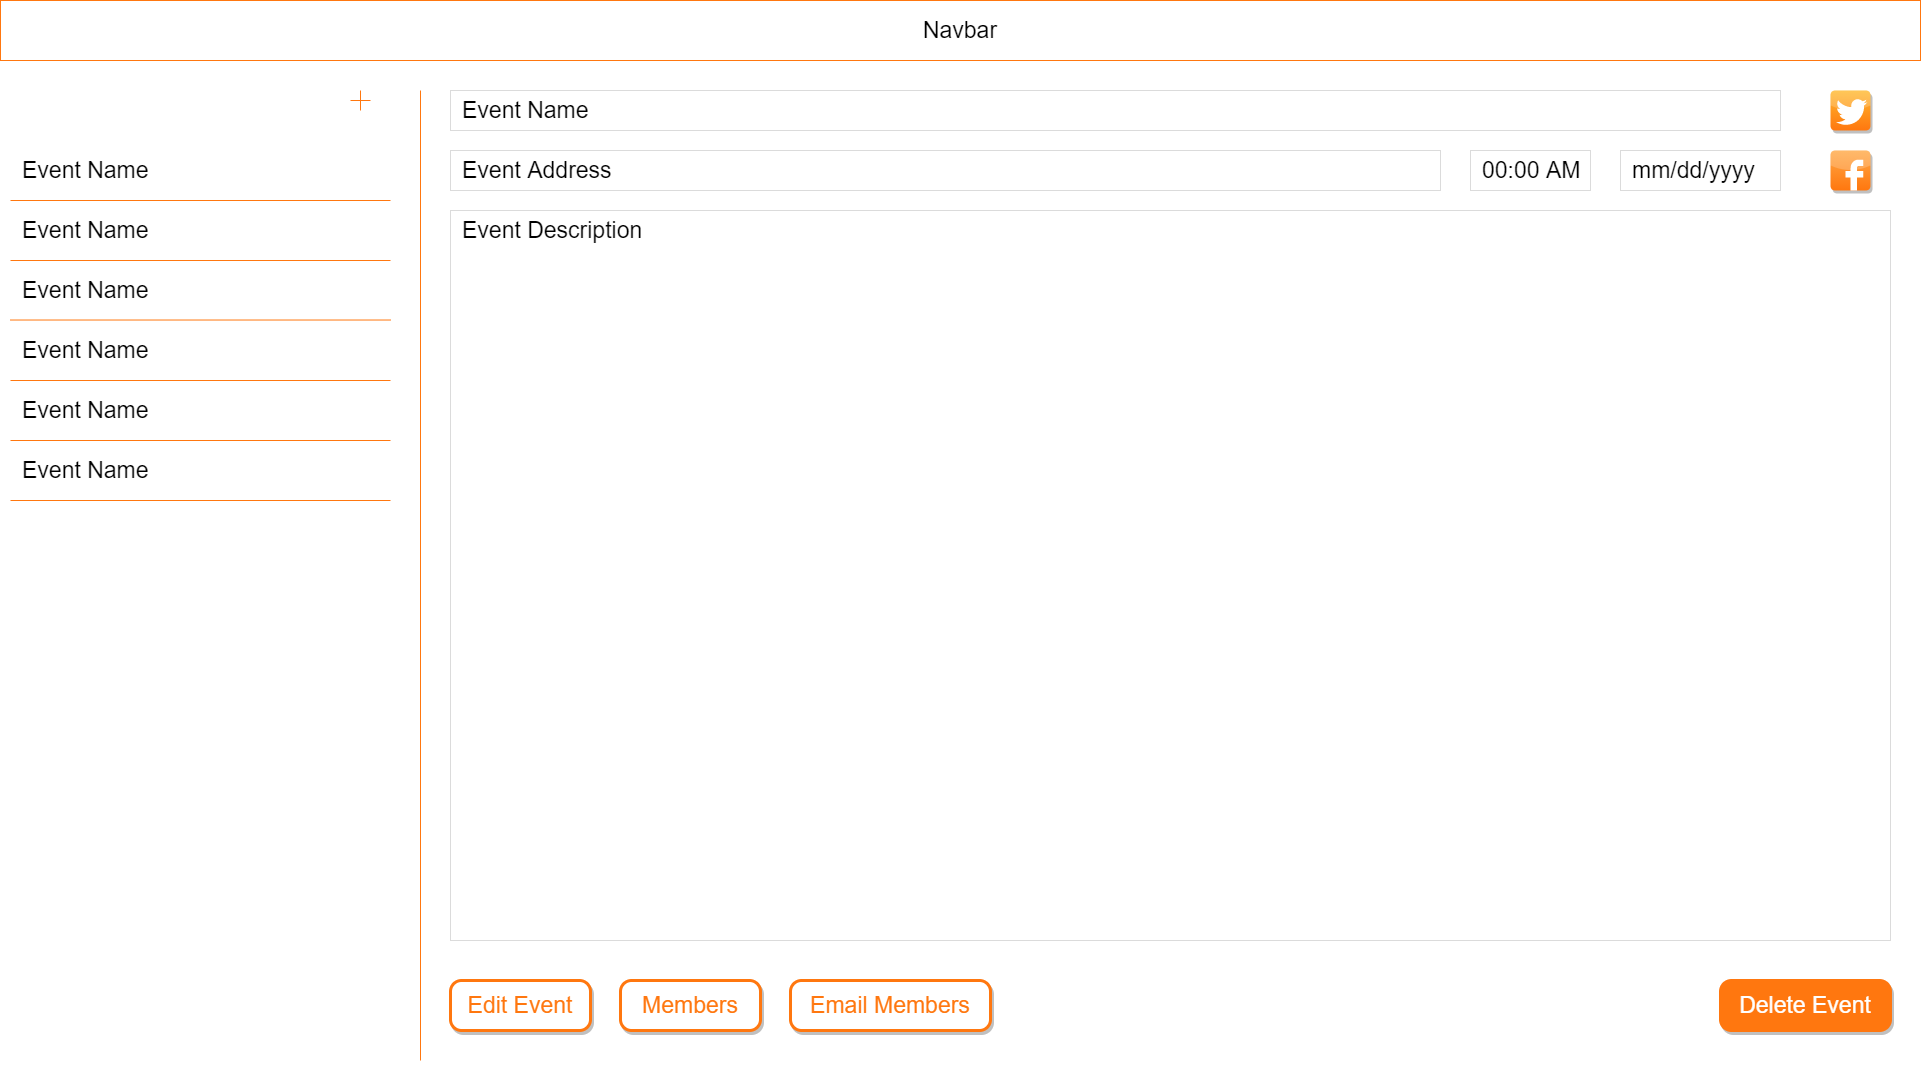

The diagram above was exported from draw.io. Its source (the exported page's mxGraphModel, read from the mxfile embedded in the PNG):
<mxGraphModel dx="2031" dy="1189" grid="1" gridSize="10" guides="1" tooltips="1" connect="1" arrows="1" fold="1" page="1" pageScale="1" pageWidth="1700" pageHeight="1100" math="0" shadow="0">
  <root>
    <mxCell id="0" />
    <mxCell id="1" style="locked=1;" parent="0" />
    <mxCell id="1tZOtWS8Zyv9I0hBtTAP-1" value="" style="rounded=0;whiteSpace=wrap;html=1;strokeColor=none;" parent="1" vertex="1">
      <mxGeometry x="40" y="40" width="1920" height="1080" as="geometry" />
    </mxCell>
    <mxCell id="1tZOtWS8Zyv9I0hBtTAP-2" value="Foreground" style="" parent="0" />
    <mxCell id="1tZOtWS8Zyv9I0hBtTAP-3" value="Navbar" style="rounded=0;whiteSpace=wrap;html=1;fontSize=23;strokeColor=#FF770F;" parent="1tZOtWS8Zyv9I0hBtTAP-2" vertex="1">
      <mxGeometry x="40" y="40" width="1920" height="60" as="geometry" />
    </mxCell>
    <mxCell id="1tZOtWS8Zyv9I0hBtTAP-4" value="" style="rounded=0;whiteSpace=wrap;html=1;fontSize=23;strokeColor=none;" parent="1tZOtWS8Zyv9I0hBtTAP-2" vertex="1">
      <mxGeometry x="40" y="110" width="390" height="1010" as="geometry" />
    </mxCell>
    <mxCell id="1tZOtWS8Zyv9I0hBtTAP-5" value="Event Name" style="rounded=0;whiteSpace=wrap;html=1;fontSize=23;align=left;spacingLeft=20;strokeColor=none;" parent="1tZOtWS8Zyv9I0hBtTAP-2" vertex="1">
      <mxGeometry x="40" y="300" width="390" height="60" as="geometry" />
    </mxCell>
    <mxCell id="1tZOtWS8Zyv9I0hBtTAP-6" value="Event Name" style="rounded=0;whiteSpace=wrap;html=1;fontSize=23;align=left;spacingLeft=20;strokeColor=none;" parent="1tZOtWS8Zyv9I0hBtTAP-2" vertex="1">
      <mxGeometry x="40" y="240" width="390" height="60" as="geometry" />
    </mxCell>
    <mxCell id="1tZOtWS8Zyv9I0hBtTAP-7" value="Event Name" style="rounded=0;whiteSpace=wrap;html=1;fontSize=23;align=left;spacingLeft=20;strokeColor=none;" parent="1tZOtWS8Zyv9I0hBtTAP-2" vertex="1">
      <mxGeometry x="40" y="180" width="390" height="60" as="geometry" />
    </mxCell>
    <mxCell id="1tZOtWS8Zyv9I0hBtTAP-8" value="Event Name" style="rounded=0;whiteSpace=wrap;html=1;fontSize=23;align=left;spacingLeft=20;strokeColor=none;" parent="1tZOtWS8Zyv9I0hBtTAP-2" vertex="1">
      <mxGeometry x="40" y="480" width="390" height="60" as="geometry" />
    </mxCell>
    <mxCell id="1tZOtWS8Zyv9I0hBtTAP-9" value="Event Name" style="rounded=0;whiteSpace=wrap;html=1;fontSize=23;align=left;spacingLeft=20;strokeColor=none;" parent="1tZOtWS8Zyv9I0hBtTAP-2" vertex="1">
      <mxGeometry x="40" y="420" width="390" height="60" as="geometry" />
    </mxCell>
    <mxCell id="1tZOtWS8Zyv9I0hBtTAP-10" value="Event Name" style="rounded=0;whiteSpace=wrap;html=1;fontSize=23;align=left;spacingLeft=20;strokeColor=none;" parent="1tZOtWS8Zyv9I0hBtTAP-2" vertex="1">
      <mxGeometry x="40" y="360" width="390" height="60" as="geometry" />
    </mxCell>
    <mxCell id="1tZOtWS8Zyv9I0hBtTAP-14" value="" style="group;" parent="1tZOtWS8Zyv9I0hBtTAP-2" vertex="1" connectable="0">
      <mxGeometry x="380" y="120" width="40" height="40" as="geometry" />
    </mxCell>
    <mxCell id="1tZOtWS8Zyv9I0hBtTAP-13" value="" style="endArrow=none;html=1;fontSize=23;strokeColor=#FF770F;" parent="1tZOtWS8Zyv9I0hBtTAP-14" edge="1">
      <mxGeometry width="50" height="50" relative="1" as="geometry">
        <mxPoint x="30" y="20" as="sourcePoint" />
        <mxPoint x="10" y="20" as="targetPoint" />
      </mxGeometry>
    </mxCell>
    <mxCell id="1tZOtWS8Zyv9I0hBtTAP-12" value="" style="endArrow=none;html=1;fontSize=23;strokeColor=#FF770F;" parent="1tZOtWS8Zyv9I0hBtTAP-14" edge="1">
      <mxGeometry width="50" height="50" relative="1" as="geometry">
        <mxPoint x="20" y="30" as="sourcePoint" />
        <mxPoint x="20" y="10" as="targetPoint" />
      </mxGeometry>
    </mxCell>
    <mxCell id="1tZOtWS8Zyv9I0hBtTAP-16" value="" style="endArrow=none;html=1;fontSize=23;exitX=1;exitY=1;exitDx=0;exitDy=0;strokeColor=#FF770F;" parent="1tZOtWS8Zyv9I0hBtTAP-2" source="1tZOtWS8Zyv9I0hBtTAP-7" edge="1">
      <mxGeometry width="50" height="50" relative="1" as="geometry">
        <mxPoint x="60" y="239.51999999999998" as="sourcePoint" />
        <mxPoint x="50" y="240" as="targetPoint" />
      </mxGeometry>
    </mxCell>
    <mxCell id="1tZOtWS8Zyv9I0hBtTAP-19" value="" style="endArrow=none;html=1;fontSize=23;exitX=1;exitY=1;exitDx=0;exitDy=0;strokeColor=#FF770F;" parent="1tZOtWS8Zyv9I0hBtTAP-2" edge="1">
      <mxGeometry width="50" height="50" relative="1" as="geometry">
        <mxPoint x="429.9999999999998" y="300" as="sourcePoint" />
        <mxPoint x="50" y="300" as="targetPoint" />
      </mxGeometry>
    </mxCell>
    <mxCell id="1tZOtWS8Zyv9I0hBtTAP-20" value="" style="endArrow=none;html=1;fontSize=23;exitX=1;exitY=1;exitDx=0;exitDy=0;strokeColor=#FF770F;" parent="1tZOtWS8Zyv9I0hBtTAP-2" edge="1">
      <mxGeometry width="50" height="50" relative="1" as="geometry">
        <mxPoint x="429.9999999999998" y="359.52" as="sourcePoint" />
        <mxPoint x="50" y="359.52" as="targetPoint" />
      </mxGeometry>
    </mxCell>
    <mxCell id="1tZOtWS8Zyv9I0hBtTAP-21" value="" style="endArrow=none;html=1;fontSize=23;exitX=1;exitY=1;exitDx=0;exitDy=0;strokeColor=#FF770F;" parent="1tZOtWS8Zyv9I0hBtTAP-2" edge="1">
      <mxGeometry width="50" height="50" relative="1" as="geometry">
        <mxPoint x="429.9999999999998" y="420" as="sourcePoint" />
        <mxPoint x="50" y="420" as="targetPoint" />
      </mxGeometry>
    </mxCell>
    <mxCell id="1tZOtWS8Zyv9I0hBtTAP-22" value="" style="endArrow=none;html=1;fontSize=23;exitX=1;exitY=1;exitDx=0;exitDy=0;strokeColor=#FF770F;" parent="1tZOtWS8Zyv9I0hBtTAP-2" edge="1">
      <mxGeometry width="50" height="50" relative="1" as="geometry">
        <mxPoint x="429.9999999999998" y="480" as="sourcePoint" />
        <mxPoint x="50" y="480" as="targetPoint" />
      </mxGeometry>
    </mxCell>
    <mxCell id="1tZOtWS8Zyv9I0hBtTAP-23" value="" style="endArrow=none;html=1;fontSize=23;exitX=1;exitY=1;exitDx=0;exitDy=0;strokeColor=#FF770F;" parent="1tZOtWS8Zyv9I0hBtTAP-2" edge="1">
      <mxGeometry width="50" height="50" relative="1" as="geometry">
        <mxPoint x="429.9999999999998" y="540" as="sourcePoint" />
        <mxPoint x="50" y="540" as="targetPoint" />
      </mxGeometry>
    </mxCell>
    <mxCell id="1tZOtWS8Zyv9I0hBtTAP-33" value="" style="dashed=0;outlineConnect=0;html=1;align=center;labelPosition=center;verticalLabelPosition=bottom;verticalAlign=top;shape=mxgraph.webicons.facebook;rounded=1;shadow=1;labelBackgroundColor=none;strokeWidth=3;fontSize=23;fontColor=#FFFFFF;strokeColor=none;fillColor=#FFA845;gradientColor=#FF770F;" parent="1tZOtWS8Zyv9I0hBtTAP-2" vertex="1">
      <mxGeometry x="1870" y="190" width="40" height="40" as="geometry" />
    </mxCell>
    <mxCell id="1tZOtWS8Zyv9I0hBtTAP-35" value="" style="dashed=0;outlineConnect=0;html=1;align=center;labelPosition=center;verticalLabelPosition=bottom;verticalAlign=top;shape=mxgraph.webicons.twitter;rounded=1;shadow=1;labelBackgroundColor=none;strokeColor=#000000;strokeWidth=3;fontSize=23;fontColor=#FFFFFF;fillColor=#FFB92E;gradientColor=#FF770F;" parent="1tZOtWS8Zyv9I0hBtTAP-2" vertex="1">
      <mxGeometry x="1870" y="130" width="40" height="40" as="geometry" />
    </mxCell>
    <mxCell id="1tZOtWS8Zyv9I0hBtTAP-24" value="Edit Panel" style="" parent="0" />
    <mxCell id="1tZOtWS8Zyv9I0hBtTAP-25" value="" style="endArrow=none;html=1;strokeColor=#FF770F;fontSize=23;" parent="1tZOtWS8Zyv9I0hBtTAP-24" edge="1">
      <mxGeometry width="50" height="50" relative="1" as="geometry">
        <mxPoint x="460" y="1100" as="sourcePoint" />
        <mxPoint x="460" y="130" as="targetPoint" />
      </mxGeometry>
    </mxCell>
    <mxCell id="1tZOtWS8Zyv9I0hBtTAP-26" value="Event Name" style="rounded=0;whiteSpace=wrap;html=1;fontSize=23;align=left;spacingLeft=10;strokeColor=#DBDBDB;" parent="1tZOtWS8Zyv9I0hBtTAP-24" vertex="1">
      <mxGeometry x="490" y="130" width="1330" height="40" as="geometry" />
    </mxCell>
    <mxCell id="1tZOtWS8Zyv9I0hBtTAP-27" value="Event Description" style="rounded=0;whiteSpace=wrap;html=1;fontSize=23;align=left;spacingLeft=10;strokeColor=#DBDBDB;verticalAlign=top;" parent="1tZOtWS8Zyv9I0hBtTAP-24" vertex="1">
      <mxGeometry x="490" y="250" width="1440" height="730" as="geometry" />
    </mxCell>
    <mxCell id="1tZOtWS8Zyv9I0hBtTAP-28" value="Edit Event" style="rounded=1;whiteSpace=wrap;html=1;fontSize=23;align=center;arcSize=22;strokeColor=#FF770F;fillColor=#FFFFFF;strokeWidth=3;fontColor=#FF770F;labelBorderColor=none;labelBackgroundColor=none;shadow=1;" parent="1tZOtWS8Zyv9I0hBtTAP-24" vertex="1">
      <mxGeometry x="490" y="1020" width="140" height="50" as="geometry" />
    </mxCell>
    <mxCell id="1tZOtWS8Zyv9I0hBtTAP-30" value="Members" style="rounded=1;whiteSpace=wrap;html=1;fontSize=23;align=center;arcSize=22;strokeColor=#FF770F;fillColor=#FFFFFF;strokeWidth=3;fontColor=#FF770F;labelBorderColor=none;labelBackgroundColor=none;shadow=1;" parent="1tZOtWS8Zyv9I0hBtTAP-24" vertex="1">
      <mxGeometry x="660" y="1020" width="140" height="50" as="geometry" />
    </mxCell>
    <mxCell id="Dewh3CzWy6auXMnGmGgH-1" value="Email Members" style="rounded=1;whiteSpace=wrap;html=1;fontSize=23;align=center;arcSize=22;strokeColor=#FF770F;fillColor=#FFFFFF;strokeWidth=3;fontColor=#FF770F;labelBorderColor=none;labelBackgroundColor=none;shadow=1;" parent="1tZOtWS8Zyv9I0hBtTAP-24" vertex="1">
      <mxGeometry x="830" y="1020" width="200" height="50" as="geometry" />
    </mxCell>
    <mxCell id="RpC3D2LWtO9_MYvMfXuR-1" value="Delete Event" style="rounded=1;whiteSpace=wrap;html=1;fontSize=23;align=center;arcSize=22;strokeColor=#FF770F;strokeWidth=3;labelBorderColor=none;labelBackgroundColor=none;shadow=1;fillColor=#FF770F;fontColor=#FFFFFF;" parent="1tZOtWS8Zyv9I0hBtTAP-24" vertex="1">
      <mxGeometry x="1760" y="1020" width="170" height="50" as="geometry" />
    </mxCell>
    <mxCell id="e1GAIZIH0_HaZKwvihON-3" value="Event Address" style="rounded=0;whiteSpace=wrap;html=1;fontSize=23;align=left;spacingLeft=10;strokeColor=#DBDBDB;" vertex="1" parent="1tZOtWS8Zyv9I0hBtTAP-24">
      <mxGeometry x="490" y="190" width="990" height="40" as="geometry" />
    </mxCell>
    <mxCell id="e1GAIZIH0_HaZKwvihON-4" value="mm/dd/yyyy" style="rounded=0;whiteSpace=wrap;html=1;fontSize=23;align=left;spacingLeft=10;strokeColor=#DBDBDB;" vertex="1" parent="1tZOtWS8Zyv9I0hBtTAP-24">
      <mxGeometry x="1660" y="190" width="160" height="40" as="geometry" />
    </mxCell>
    <mxCell id="e1GAIZIH0_HaZKwvihON-5" value="00:00 AM" style="rounded=0;whiteSpace=wrap;html=1;fontSize=23;align=left;spacingLeft=10;strokeColor=#DBDBDB;" vertex="1" parent="1tZOtWS8Zyv9I0hBtTAP-24">
      <mxGeometry x="1510" y="190" width="120" height="40" as="geometry" />
    </mxCell>
  </root>
</mxGraphModel>